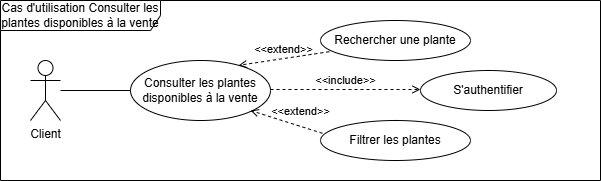

The diagram above was exported from draw.io. Its source (the exported page's mxGraphModel, read from the mxfile embedded in the PNG):
<mxGraphModel dx="1042" dy="626" grid="1" gridSize="10" guides="1" tooltips="1" connect="1" arrows="1" fold="1" page="1" pageScale="1" pageWidth="827" pageHeight="1169" math="0" shadow="0">
  <root>
    <mxCell id="0" />
    <mxCell id="1" parent="0" />
    <mxCell id="66ubSZqImtvmg5t492-C-1" value="Cas d'utilisation Consulter les plant&lt;span style=&quot;background-color: transparent; color: light-dark(rgb(0, 0, 0), rgb(255, 255, 255));&quot;&gt;es disponibles à la vente&lt;/span&gt;" style="shape=umlFrame;whiteSpace=wrap;html=1;pointerEvents=0;recursiveResize=0;container=1;collapsible=0;width=160;" vertex="1" parent="1">
      <mxGeometry x="80" y="120" width="600" height="180" as="geometry" />
    </mxCell>
    <mxCell id="66ubSZqImtvmg5t492-C-2" value="Client" style="shape=umlActor;verticalLabelPosition=bottom;verticalAlign=top;html=1;" vertex="1" parent="66ubSZqImtvmg5t492-C-1">
      <mxGeometry x="30" y="60" width="30" height="60" as="geometry" />
    </mxCell>
    <mxCell id="66ubSZqImtvmg5t492-C-5" value="" style="endArrow=none;html=1;rounded=0;" edge="1" parent="66ubSZqImtvmg5t492-C-1">
      <mxGeometry width="50" height="50" relative="1" as="geometry">
        <mxPoint x="60" y="90" as="sourcePoint" />
        <mxPoint x="150" y="90" as="targetPoint" />
      </mxGeometry>
    </mxCell>
    <mxCell id="66ubSZqImtvmg5t492-C-6" value="Consulter les plantes disponibles à la vente" style="ellipse;whiteSpace=wrap;html=1;" vertex="1" parent="66ubSZqImtvmg5t492-C-1">
      <mxGeometry x="130" y="60" width="140" height="60" as="geometry" />
    </mxCell>
    <mxCell id="66ubSZqImtvmg5t492-C-9" value="Rechercher une plante" style="ellipse;whiteSpace=wrap;html=1;" vertex="1" parent="66ubSZqImtvmg5t492-C-1">
      <mxGeometry x="320" y="20" width="150" height="40" as="geometry" />
    </mxCell>
    <mxCell id="66ubSZqImtvmg5t492-C-17" value="Filtrer les plantes" style="ellipse;whiteSpace=wrap;html=1;" vertex="1" parent="66ubSZqImtvmg5t492-C-1">
      <mxGeometry x="320" y="120" width="150" height="40" as="geometry" />
    </mxCell>
    <mxCell id="66ubSZqImtvmg5t492-C-18" value="&amp;lt;&amp;lt;include&amp;gt;&amp;gt;" style="html=1;verticalAlign=bottom;labelBackgroundColor=none;endArrow=open;endFill=0;dashed=1;rounded=0;" edge="1" parent="66ubSZqImtvmg5t492-C-1">
      <mxGeometry width="160" relative="1" as="geometry">
        <mxPoint x="270" y="89" as="sourcePoint" />
        <mxPoint x="420" y="89" as="targetPoint" />
      </mxGeometry>
    </mxCell>
    <mxCell id="66ubSZqImtvmg5t492-C-20" value="S'authentifier" style="ellipse;whiteSpace=wrap;html=1;" vertex="1" parent="66ubSZqImtvmg5t492-C-1">
      <mxGeometry x="420" y="70" width="136" height="40" as="geometry" />
    </mxCell>
    <mxCell id="66ubSZqImtvmg5t492-C-22" value="&amp;lt;&amp;lt;extend&amp;gt;&amp;gt;" style="html=1;verticalAlign=bottom;labelBackgroundColor=none;endArrow=open;endFill=0;dashed=1;rounded=0;exitX=0.059;exitY=0.78;exitDx=0;exitDy=0;exitPerimeter=0;entryX=0.773;entryY=0.08;entryDx=0;entryDy=0;entryPerimeter=0;" edge="1" parent="66ubSZqImtvmg5t492-C-1" source="66ubSZqImtvmg5t492-C-9" target="66ubSZqImtvmg5t492-C-6">
      <mxGeometry width="160" relative="1" as="geometry">
        <mxPoint x="340" y="70" as="sourcePoint" />
        <mxPoint x="240" y="70" as="targetPoint" />
      </mxGeometry>
    </mxCell>
    <mxCell id="66ubSZqImtvmg5t492-C-23" value="&amp;lt;&amp;lt;extend&amp;gt;&amp;gt;" style="html=1;verticalAlign=bottom;labelBackgroundColor=none;endArrow=open;endFill=0;dashed=1;rounded=0;exitX=0.013;exitY=0.32;exitDx=0;exitDy=0;exitPerimeter=0;" edge="1" parent="66ubSZqImtvmg5t492-C-1" source="66ubSZqImtvmg5t492-C-17">
      <mxGeometry x="-0.3431" y="-6" width="160" relative="1" as="geometry">
        <mxPoint x="325" y="120" as="sourcePoint" />
        <mxPoint x="250" y="110" as="targetPoint" />
        <mxPoint as="offset" />
      </mxGeometry>
    </mxCell>
  </root>
</mxGraphModel>